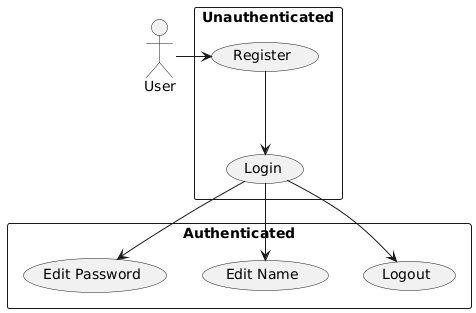

The diagram above was rendered by PlantUML. Its source (embedded in the PNG):
@startuml
actor User

rectangle "Unauthenticated" {
  User -> (Register)
  (Register) --> (Login)
}


rectangle "Authenticated" {
  (Login) --> (Logout)
  (Login) --> (Edit Name)
  (Login) --> (Edit Password)
}
@enduml